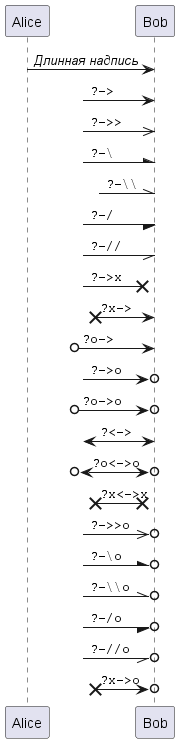

The diagram above was rendered by PlantUML. Its source (embedded in the PNG):
@startuml
participant Alice as a
participant Bob   as b
a ->     b : //Длинная надпись//
?->      b : ""?->   ""
?->>     b : ""?->>  ""
?-\      b : ""?-\   ""
?-\\     b : ""?-\\\\""
?-/      b : ""?-/   ""
?-//     b : ""?-//  ""
?->x     b : ""?->x  ""
?x->     b : ""?x->  ""
?o->     b : ""?o->  ""
?->o     b : ""?->o  ""
?o->o    b : ""?o->o ""
?<->     b : ""?<->  ""
?o<->o   b : ""?o<->o""
?x<->x   b : ""?x<->x""
?->>o    b : ""?->>o ""
?-\o     b : ""?-\o  ""
?-\\o    b : ""?-\\\\o ""
?-/o     b : ""?-/o  ""
?-//o    b : ""?-//o ""
?x->o    b : ""?x->o ""
@enduml